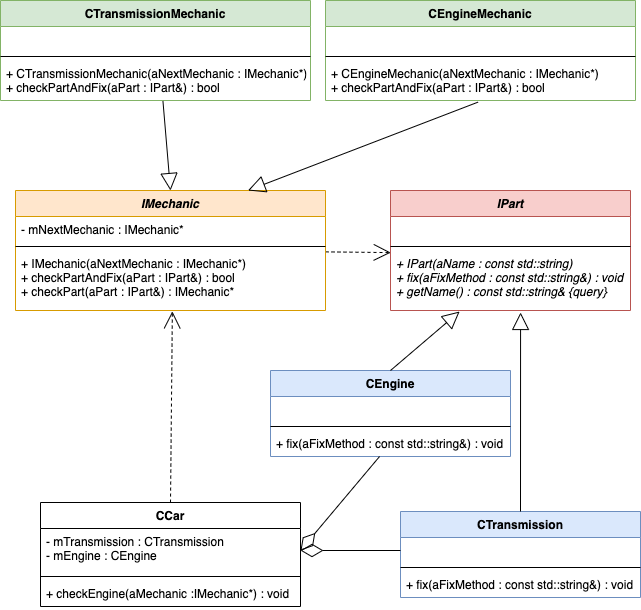

The diagram above was exported from draw.io. Its source (the exported page's mxGraphModel, read from the mxfile embedded in the PNG):
<mxGraphModel dx="1301" dy="2071" grid="1" gridSize="10" guides="1" tooltips="1" connect="1" arrows="1" fold="1" page="1" pageScale="1" pageWidth="827" pageHeight="1169" math="0" shadow="0">
  <root>
    <mxCell id="0" />
    <mxCell id="1" parent="0" />
    <mxCell id="HKT_40KJArnPakBg50bf-1" value="CCar" style="swimlane;fontStyle=1;align=center;verticalAlign=top;childLayout=stackLayout;horizontal=1;startSize=26;horizontalStack=0;resizeParent=1;resizeParentMax=0;resizeLast=0;collapsible=1;marginBottom=0;" vertex="1" parent="1">
      <mxGeometry x="90" y="402" width="260" height="104" as="geometry" />
    </mxCell>
    <mxCell id="HKT_40KJArnPakBg50bf-2" value="- mTransmission : CTransmission&#10;- mEngine : CEngine" style="text;strokeColor=none;fillColor=none;align=left;verticalAlign=top;spacingLeft=4;spacingRight=4;overflow=hidden;rotatable=0;points=[[0,0.5],[1,0.5]];portConstraint=eastwest;" vertex="1" parent="HKT_40KJArnPakBg50bf-1">
      <mxGeometry y="26" width="260" height="44" as="geometry" />
    </mxCell>
    <mxCell id="HKT_40KJArnPakBg50bf-3" value="" style="line;strokeWidth=1;fillColor=none;align=left;verticalAlign=middle;spacingTop=-1;spacingLeft=3;spacingRight=3;rotatable=0;labelPosition=right;points=[];portConstraint=eastwest;" vertex="1" parent="HKT_40KJArnPakBg50bf-1">
      <mxGeometry y="70" width="260" height="8" as="geometry" />
    </mxCell>
    <mxCell id="HKT_40KJArnPakBg50bf-4" value="+ checkEngine(aMechanic :IMechanic*) : void" style="text;strokeColor=none;fillColor=none;align=left;verticalAlign=top;spacingLeft=4;spacingRight=4;overflow=hidden;rotatable=0;points=[[0,0.5],[1,0.5]];portConstraint=eastwest;" vertex="1" parent="HKT_40KJArnPakBg50bf-1">
      <mxGeometry y="78" width="260" height="26" as="geometry" />
    </mxCell>
    <mxCell id="HKT_40KJArnPakBg50bf-5" value="CEngine" style="swimlane;fontStyle=1;align=center;verticalAlign=top;childLayout=stackLayout;horizontal=1;startSize=26;horizontalStack=0;resizeParent=1;resizeParentMax=0;resizeLast=0;collapsible=1;marginBottom=0;fillColor=#dae8fc;strokeColor=#6c8ebf;" vertex="1" parent="1">
      <mxGeometry x="320" y="270" width="240" height="86" as="geometry" />
    </mxCell>
    <mxCell id="HKT_40KJArnPakBg50bf-6" value=" " style="text;strokeColor=none;fillColor=none;align=left;verticalAlign=top;spacingLeft=4;spacingRight=4;overflow=hidden;rotatable=0;points=[[0,0.5],[1,0.5]];portConstraint=eastwest;" vertex="1" parent="HKT_40KJArnPakBg50bf-5">
      <mxGeometry y="26" width="240" height="26" as="geometry" />
    </mxCell>
    <mxCell id="HKT_40KJArnPakBg50bf-7" value="" style="line;strokeWidth=1;fillColor=none;align=left;verticalAlign=middle;spacingTop=-1;spacingLeft=3;spacingRight=3;rotatable=0;labelPosition=right;points=[];portConstraint=eastwest;" vertex="1" parent="HKT_40KJArnPakBg50bf-5">
      <mxGeometry y="52" width="240" height="8" as="geometry" />
    </mxCell>
    <mxCell id="HKT_40KJArnPakBg50bf-8" value="+ fix(aFixMethod : const std::string&amp;) : void" style="text;strokeColor=none;fillColor=none;align=left;verticalAlign=top;spacingLeft=4;spacingRight=4;overflow=hidden;rotatable=0;points=[[0,0.5],[1,0.5]];portConstraint=eastwest;" vertex="1" parent="HKT_40KJArnPakBg50bf-5">
      <mxGeometry y="60" width="240" height="26" as="geometry" />
    </mxCell>
    <mxCell id="HKT_40KJArnPakBg50bf-9" value="CTransmission" style="swimlane;fontStyle=1;align=center;verticalAlign=top;childLayout=stackLayout;horizontal=1;startSize=26;horizontalStack=0;resizeParent=1;resizeParentMax=0;resizeLast=0;collapsible=1;marginBottom=0;fillColor=#dae8fc;strokeColor=#6c8ebf;" vertex="1" parent="1">
      <mxGeometry x="450" y="411" width="240" height="86" as="geometry" />
    </mxCell>
    <mxCell id="HKT_40KJArnPakBg50bf-10" value=" " style="text;strokeColor=none;fillColor=none;align=left;verticalAlign=top;spacingLeft=4;spacingRight=4;overflow=hidden;rotatable=0;points=[[0,0.5],[1,0.5]];portConstraint=eastwest;" vertex="1" parent="HKT_40KJArnPakBg50bf-9">
      <mxGeometry y="26" width="240" height="26" as="geometry" />
    </mxCell>
    <mxCell id="HKT_40KJArnPakBg50bf-11" value="" style="line;strokeWidth=1;fillColor=none;align=left;verticalAlign=middle;spacingTop=-1;spacingLeft=3;spacingRight=3;rotatable=0;labelPosition=right;points=[];portConstraint=eastwest;" vertex="1" parent="HKT_40KJArnPakBg50bf-9">
      <mxGeometry y="52" width="240" height="8" as="geometry" />
    </mxCell>
    <mxCell id="HKT_40KJArnPakBg50bf-12" value="+ fix(aFixMethod : const std::string&amp;) : void" style="text;strokeColor=none;fillColor=none;align=left;verticalAlign=top;spacingLeft=4;spacingRight=4;overflow=hidden;rotatable=0;points=[[0,0.5],[1,0.5]];portConstraint=eastwest;" vertex="1" parent="HKT_40KJArnPakBg50bf-9">
      <mxGeometry y="60" width="240" height="26" as="geometry" />
    </mxCell>
    <mxCell id="HKT_40KJArnPakBg50bf-13" value="IPart" style="swimlane;fontStyle=3;align=center;verticalAlign=top;childLayout=stackLayout;horizontal=1;startSize=26;horizontalStack=0;resizeParent=1;resizeParentMax=0;resizeLast=0;collapsible=1;marginBottom=0;fillColor=#f8cecc;strokeColor=#b85450;" vertex="1" parent="1">
      <mxGeometry x="440" y="90" width="240" height="120" as="geometry" />
    </mxCell>
    <mxCell id="HKT_40KJArnPakBg50bf-14" value=" " style="text;strokeColor=none;fillColor=none;align=left;verticalAlign=top;spacingLeft=4;spacingRight=4;overflow=hidden;rotatable=0;points=[[0,0.5],[1,0.5]];portConstraint=eastwest;" vertex="1" parent="HKT_40KJArnPakBg50bf-13">
      <mxGeometry y="26" width="240" height="26" as="geometry" />
    </mxCell>
    <mxCell id="HKT_40KJArnPakBg50bf-15" value="" style="line;strokeWidth=1;fillColor=none;align=left;verticalAlign=middle;spacingTop=-1;spacingLeft=3;spacingRight=3;rotatable=0;labelPosition=right;points=[];portConstraint=eastwest;" vertex="1" parent="HKT_40KJArnPakBg50bf-13">
      <mxGeometry y="52" width="240" height="8" as="geometry" />
    </mxCell>
    <mxCell id="HKT_40KJArnPakBg50bf-16" value="+ IPart(aName : const std::string)&#10;+ fix(aFixMethod : const std::string&amp;) : void&#10;+ getName() : const std::string&amp; {query}" style="text;strokeColor=none;fillColor=none;align=left;verticalAlign=top;spacingLeft=4;spacingRight=4;overflow=hidden;rotatable=0;points=[[0,0.5],[1,0.5]];portConstraint=eastwest;fontStyle=2" vertex="1" parent="HKT_40KJArnPakBg50bf-13">
      <mxGeometry y="60" width="240" height="60" as="geometry" />
    </mxCell>
    <mxCell id="HKT_40KJArnPakBg50bf-17" value="CEngineMechanic" style="swimlane;fontStyle=1;align=center;verticalAlign=top;childLayout=stackLayout;horizontal=1;startSize=26;horizontalStack=0;resizeParent=1;resizeParentMax=0;resizeLast=0;collapsible=1;marginBottom=0;fillColor=#d5e8d4;strokeColor=#82b366;" vertex="1" parent="1">
      <mxGeometry x="375" y="-100" width="310" height="100" as="geometry" />
    </mxCell>
    <mxCell id="HKT_40KJArnPakBg50bf-18" value=" " style="text;strokeColor=none;fillColor=none;align=left;verticalAlign=top;spacingLeft=4;spacingRight=4;overflow=hidden;rotatable=0;points=[[0,0.5],[1,0.5]];portConstraint=eastwest;" vertex="1" parent="HKT_40KJArnPakBg50bf-17">
      <mxGeometry y="26" width="310" height="26" as="geometry" />
    </mxCell>
    <mxCell id="HKT_40KJArnPakBg50bf-19" value="" style="line;strokeWidth=1;fillColor=none;align=left;verticalAlign=middle;spacingTop=-1;spacingLeft=3;spacingRight=3;rotatable=0;labelPosition=right;points=[];portConstraint=eastwest;" vertex="1" parent="HKT_40KJArnPakBg50bf-17">
      <mxGeometry y="52" width="310" height="8" as="geometry" />
    </mxCell>
    <mxCell id="HKT_40KJArnPakBg50bf-20" value="+ CEngineMechanic(aNextMechanic : IMechanic*)&#10;+ checkPartAndFix(aPart : IPart&amp;) : bool" style="text;strokeColor=none;fillColor=none;align=left;verticalAlign=top;spacingLeft=4;spacingRight=4;overflow=hidden;rotatable=0;points=[[0,0.5],[1,0.5]];portConstraint=eastwest;" vertex="1" parent="HKT_40KJArnPakBg50bf-17">
      <mxGeometry y="60" width="310" height="40" as="geometry" />
    </mxCell>
    <mxCell id="HKT_40KJArnPakBg50bf-21" value="CTransmissionMechanic" style="swimlane;fontStyle=1;align=center;verticalAlign=top;childLayout=stackLayout;horizontal=1;startSize=26;horizontalStack=0;resizeParent=1;resizeParentMax=0;resizeLast=0;collapsible=1;marginBottom=0;fillColor=#d5e8d4;strokeColor=#82b366;" vertex="1" parent="1">
      <mxGeometry x="50" y="-100" width="310" height="100" as="geometry" />
    </mxCell>
    <mxCell id="HKT_40KJArnPakBg50bf-22" value=" " style="text;strokeColor=none;fillColor=none;align=left;verticalAlign=top;spacingLeft=4;spacingRight=4;overflow=hidden;rotatable=0;points=[[0,0.5],[1,0.5]];portConstraint=eastwest;" vertex="1" parent="HKT_40KJArnPakBg50bf-21">
      <mxGeometry y="26" width="310" height="26" as="geometry" />
    </mxCell>
    <mxCell id="HKT_40KJArnPakBg50bf-23" value="" style="line;strokeWidth=1;fillColor=none;align=left;verticalAlign=middle;spacingTop=-1;spacingLeft=3;spacingRight=3;rotatable=0;labelPosition=right;points=[];portConstraint=eastwest;" vertex="1" parent="HKT_40KJArnPakBg50bf-21">
      <mxGeometry y="52" width="310" height="8" as="geometry" />
    </mxCell>
    <mxCell id="HKT_40KJArnPakBg50bf-24" value="+ CTransmissionMechanic(aNextMechanic : IMechanic*)&#10;+ checkPartAndFix(aPart : IPart&amp;) : bool" style="text;strokeColor=none;fillColor=none;align=left;verticalAlign=top;spacingLeft=4;spacingRight=4;overflow=hidden;rotatable=0;points=[[0,0.5],[1,0.5]];portConstraint=eastwest;" vertex="1" parent="HKT_40KJArnPakBg50bf-21">
      <mxGeometry y="60" width="310" height="40" as="geometry" />
    </mxCell>
    <mxCell id="HKT_40KJArnPakBg50bf-25" value="IMechanic" style="swimlane;fontStyle=3;align=center;verticalAlign=top;childLayout=stackLayout;horizontal=1;startSize=26;horizontalStack=0;resizeParent=1;resizeParentMax=0;resizeLast=0;collapsible=1;marginBottom=0;fillColor=#ffe6cc;strokeColor=#d79b00;" vertex="1" parent="1">
      <mxGeometry x="65" y="90" width="310" height="120" as="geometry" />
    </mxCell>
    <mxCell id="HKT_40KJArnPakBg50bf-26" value="- mNextMechanic : IMechanic*" style="text;strokeColor=none;fillColor=none;align=left;verticalAlign=top;spacingLeft=4;spacingRight=4;overflow=hidden;rotatable=0;points=[[0,0.5],[1,0.5]];portConstraint=eastwest;" vertex="1" parent="HKT_40KJArnPakBg50bf-25">
      <mxGeometry y="26" width="310" height="26" as="geometry" />
    </mxCell>
    <mxCell id="HKT_40KJArnPakBg50bf-27" value="" style="line;strokeWidth=1;fillColor=none;align=left;verticalAlign=middle;spacingTop=-1;spacingLeft=3;spacingRight=3;rotatable=0;labelPosition=right;points=[];portConstraint=eastwest;" vertex="1" parent="HKT_40KJArnPakBg50bf-25">
      <mxGeometry y="52" width="310" height="8" as="geometry" />
    </mxCell>
    <mxCell id="HKT_40KJArnPakBg50bf-28" value="+ IMechanic(aNextMechanic : IMechanic*)&#10;+ checkPartAndFix(aPart : IPart&amp;) : bool&#10;+ checkPart(aPart : IPart&amp;) : IMechanic*" style="text;strokeColor=none;fillColor=none;align=left;verticalAlign=top;spacingLeft=4;spacingRight=4;overflow=hidden;rotatable=0;points=[[0,0.5],[1,0.5]];portConstraint=eastwest;fontStyle=0" vertex="1" parent="HKT_40KJArnPakBg50bf-25">
      <mxGeometry y="60" width="310" height="60" as="geometry" />
    </mxCell>
    <mxCell id="HKT_40KJArnPakBg50bf-29" value="" style="endArrow=none;html=1;entryX=0.5;entryY=0;entryDx=0;entryDy=0;exitX=0.288;exitY=1.017;exitDx=0;exitDy=0;exitPerimeter=0;endFill=0;startArrow=block;startFill=0;endSize=12;startSize=15;" edge="1" parent="1" source="HKT_40KJArnPakBg50bf-16" target="HKT_40KJArnPakBg50bf-5">
      <mxGeometry width="50" height="50" relative="1" as="geometry">
        <mxPoint x="230" y="140" as="sourcePoint" />
        <mxPoint x="280" y="90" as="targetPoint" />
      </mxGeometry>
    </mxCell>
    <mxCell id="HKT_40KJArnPakBg50bf-30" value="" style="endArrow=none;html=1;entryX=0.5;entryY=0;entryDx=0;entryDy=0;endFill=0;startArrow=block;startFill=0;endSize=12;startSize=15;exitX=0.542;exitY=1.033;exitDx=0;exitDy=0;exitPerimeter=0;" edge="1" parent="1" source="HKT_40KJArnPakBg50bf-16" target="HKT_40KJArnPakBg50bf-9">
      <mxGeometry width="50" height="50" relative="1" as="geometry">
        <mxPoint x="630" y="212" as="sourcePoint" />
        <mxPoint x="450" y="280" as="targetPoint" />
      </mxGeometry>
    </mxCell>
    <mxCell id="HKT_40KJArnPakBg50bf-31" value="" style="endArrow=none;html=1;entryX=0.492;entryY=1.041;entryDx=0;entryDy=0;endFill=0;startArrow=block;startFill=0;endSize=12;startSize=15;entryPerimeter=0;exitX=0.75;exitY=0;exitDx=0;exitDy=0;" edge="1" parent="1" source="HKT_40KJArnPakBg50bf-25" target="HKT_40KJArnPakBg50bf-20">
      <mxGeometry width="50" height="50" relative="1" as="geometry">
        <mxPoint x="120" y="230" as="sourcePoint" />
        <mxPoint x="290" y="-254" as="targetPoint" />
      </mxGeometry>
    </mxCell>
    <mxCell id="HKT_40KJArnPakBg50bf-32" value="" style="endArrow=none;html=1;entryX=0.524;entryY=1.012;entryDx=0;entryDy=0;endFill=0;startArrow=block;startFill=0;endSize=12;startSize=15;exitX=0.5;exitY=0;exitDx=0;exitDy=0;entryPerimeter=0;" edge="1" parent="1" source="HKT_40KJArnPakBg50bf-25" target="HKT_40KJArnPakBg50bf-24">
      <mxGeometry width="50" height="50" relative="1" as="geometry">
        <mxPoint x="477.01" y="715" as="sourcePoint" />
        <mxPoint x="605" y="770" as="targetPoint" />
      </mxGeometry>
    </mxCell>
    <mxCell id="HKT_40KJArnPakBg50bf-33" value="" style="endArrow=diamondThin;html=1;entryX=1;entryY=0.5;entryDx=0;entryDy=0;endFill=0;startArrow=none;startFill=0;endSize=20;startSize=20;" edge="1" parent="1" source="HKT_40KJArnPakBg50bf-8" target="HKT_40KJArnPakBg50bf-2">
      <mxGeometry width="50" height="50" relative="1" as="geometry">
        <mxPoint x="440" y="360" as="sourcePoint" />
        <mxPoint x="375" y="535" as="targetPoint" />
      </mxGeometry>
    </mxCell>
    <mxCell id="HKT_40KJArnPakBg50bf-34" value="" style="endArrow=diamondThin;html=1;entryX=1;entryY=0.5;entryDx=0;entryDy=0;endFill=0;startArrow=none;startFill=0;endSize=20;startSize=20;exitX=0;exitY=0.5;exitDx=0;exitDy=0;" edge="1" parent="1" source="HKT_40KJArnPakBg50bf-10" target="HKT_40KJArnPakBg50bf-2">
      <mxGeometry width="50" height="50" relative="1" as="geometry">
        <mxPoint x="450" y="359.9939999999999" as="sourcePoint" />
        <mxPoint x="360" y="460" as="targetPoint" />
      </mxGeometry>
    </mxCell>
    <mxCell id="HKT_40KJArnPakBg50bf-35" value="" style="endArrow=none;html=1;endFill=0;startArrow=open;startFill=0;endSize=12;startSize=15;exitX=0.506;exitY=1.014;exitDx=0;exitDy=0;dashed=1;exitPerimeter=0;entryX=0.5;entryY=0;entryDx=0;entryDy=0;" edge="1" parent="1" source="HKT_40KJArnPakBg50bf-28" target="HKT_40KJArnPakBg50bf-1">
      <mxGeometry width="50" height="50" relative="1" as="geometry">
        <mxPoint x="520" y="460" as="sourcePoint" />
        <mxPoint x="250" y="380" as="targetPoint" />
      </mxGeometry>
    </mxCell>
    <mxCell id="HKT_40KJArnPakBg50bf-36" value="" style="endArrow=none;html=1;endFill=0;startArrow=open;startFill=0;endSize=12;startSize=15;exitX=0.001;exitY=0.035;exitDx=0;exitDy=0;dashed=1;exitPerimeter=0;entryX=1.002;entryY=0.023;entryDx=0;entryDy=0;entryPerimeter=0;" edge="1" parent="1" source="HKT_40KJArnPakBg50bf-16" target="HKT_40KJArnPakBg50bf-28">
      <mxGeometry width="50" height="50" relative="1" as="geometry">
        <mxPoint x="126.85999999999967" y="366.8399999999999" as="sourcePoint" />
        <mxPoint x="230" y="411.9999999999998" as="targetPoint" />
      </mxGeometry>
    </mxCell>
  </root>
</mxGraphModel>